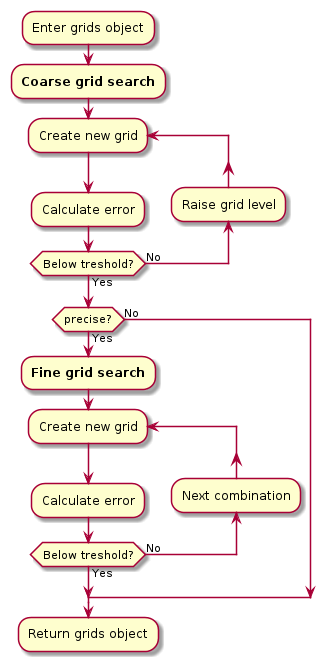

The diagram above was rendered by PlantUML. Its source (embedded in the PNG):
@startuml
:Enter grids object;
:<b>Coarse grid search;
repeat :Create new grid;
  :Calculate error;
backward :Raise grid level;
repeat while (Below treshold?) is (No) not (Yes)
skinparam ConditionEndStyle hline
if (precise?) then (Yes)
  :<b>Fine grid search;
  repeat :Create new grid;
    :Calculate error;
  backward :Next combination;
  repeat while (Below treshold?) is (No) not (Yes)
else (No)
endif
:Return grids object;
@enduml